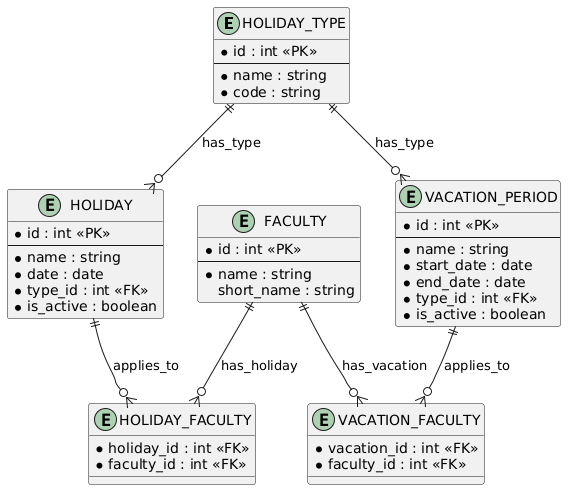

The diagram above was rendered by PlantUML. Its source (embedded in the PNG):
@startuml
entity HOLIDAY_TYPE {
    * id : int <<PK>>
    --
    * name : string
    * code : string
}

entity HOLIDAY {
    * id : int <<PK>>
    --
    * name : string
    * date : date
    * type_id : int <<FK>>
    * is_active : boolean
}

entity VACATION_PERIOD {
    * id : int <<PK>>
    --
    * name : string
    * start_date : date
    * end_date : date
    * type_id : int <<FK>>
    * is_active : boolean
}

entity FACULTY {
    * id : int <<PK>>
    --
    * name : string
    short_name : string
}

entity HOLIDAY_FACULTY {
    * holiday_id : int <<FK>>
    * faculty_id : int <<FK>>
}

entity VACATION_FACULTY {
    * vacation_id : int <<FK>>
    * faculty_id : int <<FK>>
}

HOLIDAY_TYPE ||--o{ HOLIDAY : has_type
HOLIDAY_TYPE ||--o{ VACATION_PERIOD : has_type
HOLIDAY ||--o{ HOLIDAY_FACULTY : applies_to
VACATION_PERIOD ||--o{ VACATION_FACULTY : applies_to
FACULTY ||--o{ HOLIDAY_FACULTY : has_holiday
FACULTY ||--o{ VACATION_FACULTY : has_vacation
@enduml